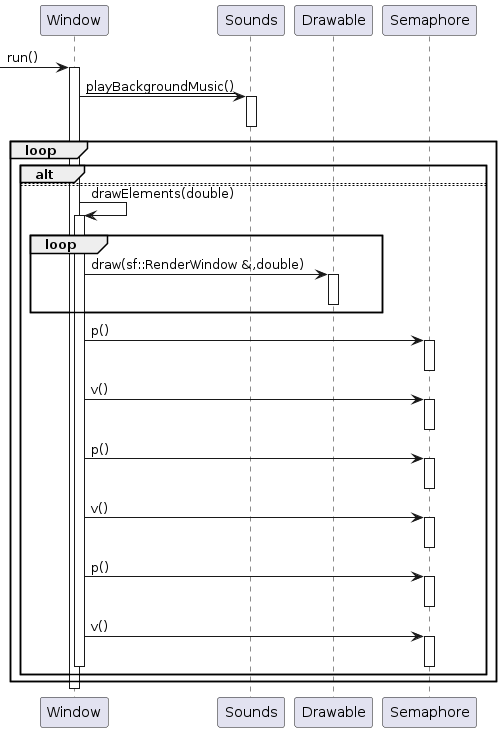

The diagram above was rendered by PlantUML. Its source (embedded in the PNG):
@startuml
participant "Window" as C_0002088574401020564036
[-> C_0002088574401020564036 : run()
activate C_0002088574401020564036
participant "Sounds" as C_0000291281954787085092
C_0002088574401020564036 -> C_0000291281954787085092 : __playBackgroundMusic()__
activate C_0000291281954787085092
deactivate C_0000291281954787085092
loop
alt
else
else
C_0002088574401020564036 -> C_0002088574401020564036 : drawElements(double)
activate C_0002088574401020564036
loop
participant "Drawable" as C_0000862915689551387777
C_0002088574401020564036 -> C_0000862915689551387777 : draw(sf::RenderWindow &,double)
activate C_0000862915689551387777
deactivate C_0000862915689551387777
end
participant "Semaphore" as C_0002117321828745732620
C_0002088574401020564036 -> C_0002117321828745732620 : p()
activate C_0002117321828745732620
deactivate C_0002117321828745732620
C_0002088574401020564036 -> C_0002117321828745732620 : v()
activate C_0002117321828745732620
deactivate C_0002117321828745732620
C_0002088574401020564036 -> C_0002117321828745732620 : p()
activate C_0002117321828745732620
deactivate C_0002117321828745732620
C_0002088574401020564036 -> C_0002117321828745732620 : v()
activate C_0002117321828745732620
deactivate C_0002117321828745732620
C_0002088574401020564036 -> C_0002117321828745732620 : p()
activate C_0002117321828745732620
deactivate C_0002117321828745732620
C_0002088574401020564036 -> C_0002117321828745732620 : v()
activate C_0002117321828745732620
deactivate C_0002117321828745732620
deactivate C_0002088574401020564036
end
end
deactivate C_0002088574401020564036

'Generated with clang-uml, version 0.3.7
'LLVM version Ubuntu clang version 12.0.0-3ubuntu1~20.04.5
@enduml